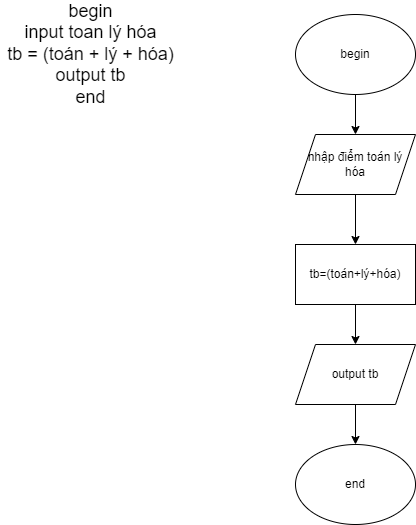

The diagram above was exported from draw.io. Its source (the exported page's mxGraphModel, read from the mxfile embedded in the PNG):
<mxGraphModel dx="1036" dy="606" grid="1" gridSize="10" guides="1" tooltips="1" connect="1" arrows="1" fold="1" page="1" pageScale="1" pageWidth="827" pageHeight="1169" math="0" shadow="0">
  <root>
    <mxCell id="WIyWlLk6GJQsqaUBKTNV-0" />
    <mxCell id="WIyWlLk6GJQsqaUBKTNV-1" parent="WIyWlLk6GJQsqaUBKTNV-0" />
    <mxCell id="pWIfeVFaXopqgKupane8-4" value="" style="edgeStyle=orthogonalEdgeStyle;rounded=0;orthogonalLoop=1;jettySize=auto;html=1;" parent="WIyWlLk6GJQsqaUBKTNV-1" source="pWIfeVFaXopqgKupane8-0" target="pWIfeVFaXopqgKupane8-1" edge="1">
      <mxGeometry relative="1" as="geometry" />
    </mxCell>
    <mxCell id="pWIfeVFaXopqgKupane8-0" value="begin&lt;br&gt;" style="ellipse;whiteSpace=wrap;html=1;" parent="WIyWlLk6GJQsqaUBKTNV-1" vertex="1">
      <mxGeometry x="320" y="50" width="120" height="80" as="geometry" />
    </mxCell>
    <mxCell id="pWIfeVFaXopqgKupane8-5" value="" style="edgeStyle=orthogonalEdgeStyle;rounded=0;orthogonalLoop=1;jettySize=auto;html=1;" parent="WIyWlLk6GJQsqaUBKTNV-1" source="pWIfeVFaXopqgKupane8-1" target="pWIfeVFaXopqgKupane8-2" edge="1">
      <mxGeometry relative="1" as="geometry" />
    </mxCell>
    <mxCell id="pWIfeVFaXopqgKupane8-1" value="nhập điểm toán lý hóa" style="shape=parallelogram;perimeter=parallelogramPerimeter;whiteSpace=wrap;html=1;fixedSize=1;" parent="WIyWlLk6GJQsqaUBKTNV-1" vertex="1">
      <mxGeometry x="320" y="170" width="120" height="60" as="geometry" />
    </mxCell>
    <mxCell id="pWIfeVFaXopqgKupane8-8" value="" style="edgeStyle=orthogonalEdgeStyle;rounded=0;orthogonalLoop=1;jettySize=auto;html=1;" parent="WIyWlLk6GJQsqaUBKTNV-1" source="pWIfeVFaXopqgKupane8-2" target="pWIfeVFaXopqgKupane8-7" edge="1">
      <mxGeometry relative="1" as="geometry" />
    </mxCell>
    <mxCell id="pWIfeVFaXopqgKupane8-2" value="tb=(toán+lý+hóa)" style="rounded=0;whiteSpace=wrap;html=1;" parent="WIyWlLk6GJQsqaUBKTNV-1" vertex="1">
      <mxGeometry x="320" y="280" width="120" height="60" as="geometry" />
    </mxCell>
    <mxCell id="pWIfeVFaXopqgKupane8-3" value="end" style="ellipse;whiteSpace=wrap;html=1;" parent="WIyWlLk6GJQsqaUBKTNV-1" vertex="1">
      <mxGeometry x="320" y="480" width="120" height="80" as="geometry" />
    </mxCell>
    <mxCell id="pWIfeVFaXopqgKupane8-9" value="" style="edgeStyle=orthogonalEdgeStyle;rounded=0;orthogonalLoop=1;jettySize=auto;html=1;" parent="WIyWlLk6GJQsqaUBKTNV-1" source="pWIfeVFaXopqgKupane8-7" target="pWIfeVFaXopqgKupane8-3" edge="1">
      <mxGeometry relative="1" as="geometry" />
    </mxCell>
    <mxCell id="pWIfeVFaXopqgKupane8-7" value="output tb" style="shape=parallelogram;perimeter=parallelogramPerimeter;whiteSpace=wrap;html=1;fixedSize=1;" parent="WIyWlLk6GJQsqaUBKTNV-1" vertex="1">
      <mxGeometry x="320" y="380" width="120" height="60" as="geometry" />
    </mxCell>
    <mxCell id="pWIfeVFaXopqgKupane8-10" value="&lt;font style=&quot;font-size: 18px&quot;&gt;begin&lt;br&gt;input toan lý hóa&lt;br&gt;tb = (toán + lý + hóa)&lt;br&gt;output tb&lt;br&gt;end&lt;/font&gt;" style="text;html=1;align=center;verticalAlign=middle;resizable=0;points=[];autosize=1;" parent="WIyWlLk6GJQsqaUBKTNV-1" vertex="1">
      <mxGeometry x="25" y="50" width="180" height="80" as="geometry" />
    </mxCell>
  </root>
</mxGraphModel>